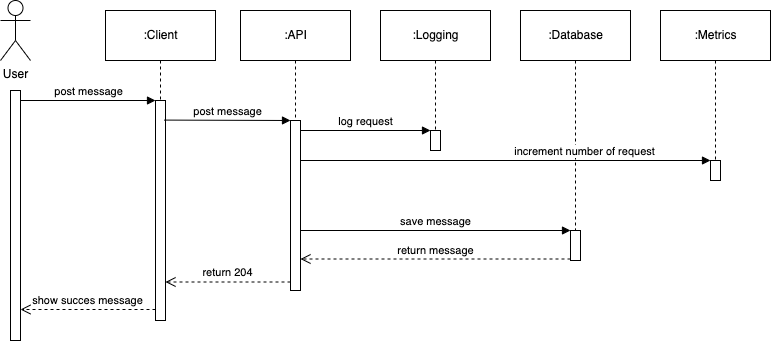

The diagram above was exported from draw.io. Its source (the exported page's mxGraphModel, read from the mxfile embedded in the PNG):
<mxGraphModel dx="1186" dy="-536" grid="1" gridSize="10" guides="1" tooltips="1" connect="1" arrows="1" fold="1" page="1" pageScale="1" pageWidth="1920" pageHeight="1200" math="0" shadow="0">
  <root>
    <mxCell id="0" />
    <mxCell id="1" parent="0" />
    <mxCell id="eUtBx2MxNdgy-cUvPOoI-1" style="edgeStyle=orthogonalEdgeStyle;rounded=0;orthogonalLoop=1;jettySize=auto;html=1;dashed=1;endArrow=none;endFill=0;" parent="1" source="eUtBx2MxNdgy-cUvPOoI-2" target="eUtBx2MxNdgy-cUvPOoI-16" edge="1">
      <mxGeometry relative="1" as="geometry" />
    </mxCell>
    <mxCell id="eUtBx2MxNdgy-cUvPOoI-2" value=":API" style="html=1;" parent="1" vertex="1">
      <mxGeometry x="350" y="1330" width="110" height="50" as="geometry" />
    </mxCell>
    <mxCell id="eUtBx2MxNdgy-cUvPOoI-3" style="edgeStyle=orthogonalEdgeStyle;rounded=0;orthogonalLoop=1;jettySize=auto;html=1;dashed=1;endArrow=none;endFill=0;" parent="1" source="eUtBx2MxNdgy-cUvPOoI-4" target="eUtBx2MxNdgy-cUvPOoI-19" edge="1">
      <mxGeometry relative="1" as="geometry" />
    </mxCell>
    <mxCell id="eUtBx2MxNdgy-cUvPOoI-4" value=":Database" style="html=1;" parent="1" vertex="1">
      <mxGeometry x="630" y="1330" width="110" height="50" as="geometry" />
    </mxCell>
    <mxCell id="eUtBx2MxNdgy-cUvPOoI-5" style="edgeStyle=orthogonalEdgeStyle;rounded=0;orthogonalLoop=1;jettySize=auto;html=1;dashed=1;endArrow=none;endFill=0;" parent="1" source="eUtBx2MxNdgy-cUvPOoI-6" target="eUtBx2MxNdgy-cUvPOoI-22" edge="1">
      <mxGeometry relative="1" as="geometry" />
    </mxCell>
    <mxCell id="eUtBx2MxNdgy-cUvPOoI-6" value=":Logging" style="html=1;" parent="1" vertex="1">
      <mxGeometry x="490" y="1330" width="110" height="50" as="geometry" />
    </mxCell>
    <mxCell id="eUtBx2MxNdgy-cUvPOoI-7" style="edgeStyle=orthogonalEdgeStyle;rounded=0;orthogonalLoop=1;jettySize=auto;html=1;dashed=1;endArrow=none;endFill=0;" parent="1" source="eUtBx2MxNdgy-cUvPOoI-8" target="eUtBx2MxNdgy-cUvPOoI-24" edge="1">
      <mxGeometry relative="1" as="geometry" />
    </mxCell>
    <mxCell id="eUtBx2MxNdgy-cUvPOoI-8" value=":Metrics" style="html=1;" parent="1" vertex="1">
      <mxGeometry x="770" y="1330" width="110" height="50" as="geometry" />
    </mxCell>
    <mxCell id="eUtBx2MxNdgy-cUvPOoI-9" value="User" style="shape=umlActor;verticalLabelPosition=bottom;verticalAlign=top;html=1;" parent="1" vertex="1">
      <mxGeometry x="110" y="1320" width="30" height="60" as="geometry" />
    </mxCell>
    <mxCell id="eUtBx2MxNdgy-cUvPOoI-10" style="edgeStyle=orthogonalEdgeStyle;rounded=0;orthogonalLoop=1;jettySize=auto;html=1;endArrow=none;endFill=0;dashed=1;" parent="1" source="eUtBx2MxNdgy-cUvPOoI-11" target="eUtBx2MxNdgy-cUvPOoI-13" edge="1">
      <mxGeometry relative="1" as="geometry" />
    </mxCell>
    <mxCell id="eUtBx2MxNdgy-cUvPOoI-11" value=":Client" style="html=1;" parent="1" vertex="1">
      <mxGeometry x="215" y="1330" width="110" height="50" as="geometry" />
    </mxCell>
    <mxCell id="eUtBx2MxNdgy-cUvPOoI-12" value="" style="html=1;points=[];perimeter=orthogonalPerimeter;" parent="1" vertex="1">
      <mxGeometry x="120" y="1410" width="10" height="250" as="geometry" />
    </mxCell>
    <mxCell id="eUtBx2MxNdgy-cUvPOoI-13" value="" style="html=1;points=[];perimeter=orthogonalPerimeter;" parent="1" vertex="1">
      <mxGeometry x="265" y="1420" width="10" height="220" as="geometry" />
    </mxCell>
    <mxCell id="eUtBx2MxNdgy-cUvPOoI-14" value="post message" style="html=1;verticalAlign=bottom;endArrow=block;entryX=0;entryY=0;rounded=0;" parent="1" source="eUtBx2MxNdgy-cUvPOoI-12" target="eUtBx2MxNdgy-cUvPOoI-13" edge="1">
      <mxGeometry relative="1" as="geometry">
        <mxPoint x="195" y="1440" as="sourcePoint" />
      </mxGeometry>
    </mxCell>
    <mxCell id="eUtBx2MxNdgy-cUvPOoI-15" value="show succes message" style="html=1;verticalAlign=bottom;endArrow=open;dashed=1;endSize=8;exitX=0;exitY=0.95;rounded=0;" parent="1" source="eUtBx2MxNdgy-cUvPOoI-13" target="eUtBx2MxNdgy-cUvPOoI-12" edge="1">
      <mxGeometry relative="1" as="geometry">
        <mxPoint x="195" y="1516" as="targetPoint" />
      </mxGeometry>
    </mxCell>
    <mxCell id="eUtBx2MxNdgy-cUvPOoI-16" value="" style="html=1;points=[];perimeter=orthogonalPerimeter;" parent="1" vertex="1">
      <mxGeometry x="400" y="1440" width="10" height="170" as="geometry" />
    </mxCell>
    <mxCell id="eUtBx2MxNdgy-cUvPOoI-17" value="post message" style="html=1;verticalAlign=bottom;endArrow=block;entryX=0;entryY=0;rounded=0;exitX=0.867;exitY=0.089;exitDx=0;exitDy=0;exitPerimeter=0;" parent="1" source="eUtBx2MxNdgy-cUvPOoI-13" target="eUtBx2MxNdgy-cUvPOoI-16" edge="1">
      <mxGeometry relative="1" as="geometry">
        <mxPoint x="330" y="1440" as="sourcePoint" />
      </mxGeometry>
    </mxCell>
    <mxCell id="eUtBx2MxNdgy-cUvPOoI-18" value="return 204" style="html=1;verticalAlign=bottom;endArrow=open;dashed=1;endSize=8;exitX=0;exitY=0.95;rounded=0;" parent="1" source="eUtBx2MxNdgy-cUvPOoI-16" target="eUtBx2MxNdgy-cUvPOoI-13" edge="1">
      <mxGeometry relative="1" as="geometry">
        <mxPoint x="330" y="1516" as="targetPoint" />
      </mxGeometry>
    </mxCell>
    <mxCell id="eUtBx2MxNdgy-cUvPOoI-19" value="" style="html=1;points=[];perimeter=orthogonalPerimeter;" parent="1" vertex="1">
      <mxGeometry x="680" y="1550" width="10" height="30" as="geometry" />
    </mxCell>
    <mxCell id="eUtBx2MxNdgy-cUvPOoI-20" value="save message" style="html=1;verticalAlign=bottom;endArrow=block;entryX=0;entryY=0;rounded=0;" parent="1" source="eUtBx2MxNdgy-cUvPOoI-16" target="eUtBx2MxNdgy-cUvPOoI-19" edge="1">
      <mxGeometry relative="1" as="geometry">
        <mxPoint x="590" y="1450" as="sourcePoint" />
      </mxGeometry>
    </mxCell>
    <mxCell id="eUtBx2MxNdgy-cUvPOoI-21" value="return message" style="html=1;verticalAlign=bottom;endArrow=open;dashed=1;endSize=8;exitX=0;exitY=0.95;rounded=0;" parent="1" source="eUtBx2MxNdgy-cUvPOoI-19" target="eUtBx2MxNdgy-cUvPOoI-16" edge="1">
      <mxGeometry relative="1" as="geometry">
        <mxPoint x="590" y="1526" as="targetPoint" />
      </mxGeometry>
    </mxCell>
    <mxCell id="eUtBx2MxNdgy-cUvPOoI-22" value="" style="html=1;points=[];perimeter=orthogonalPerimeter;" parent="1" vertex="1">
      <mxGeometry x="540" y="1450" width="10" height="20" as="geometry" />
    </mxCell>
    <mxCell id="eUtBx2MxNdgy-cUvPOoI-23" value="log request" style="html=1;verticalAlign=bottom;endArrow=block;entryX=0;entryY=0;rounded=0;" parent="1" source="eUtBx2MxNdgy-cUvPOoI-16" target="eUtBx2MxNdgy-cUvPOoI-22" edge="1">
      <mxGeometry relative="1" as="geometry">
        <mxPoint x="450" y="1430" as="sourcePoint" />
      </mxGeometry>
    </mxCell>
    <mxCell id="eUtBx2MxNdgy-cUvPOoI-24" value="" style="html=1;points=[];perimeter=orthogonalPerimeter;" parent="1" vertex="1">
      <mxGeometry x="820" y="1480" width="10" height="20" as="geometry" />
    </mxCell>
    <mxCell id="eUtBx2MxNdgy-cUvPOoI-25" value="increment number of request" style="html=1;verticalAlign=bottom;endArrow=block;entryX=0;entryY=0;rounded=0;" parent="1" source="eUtBx2MxNdgy-cUvPOoI-16" target="eUtBx2MxNdgy-cUvPOoI-24" edge="1">
      <mxGeometry x="0.3846" relative="1" as="geometry">
        <mxPoint x="670" y="1480" as="sourcePoint" />
        <mxPoint as="offset" />
      </mxGeometry>
    </mxCell>
  </root>
</mxGraphModel>